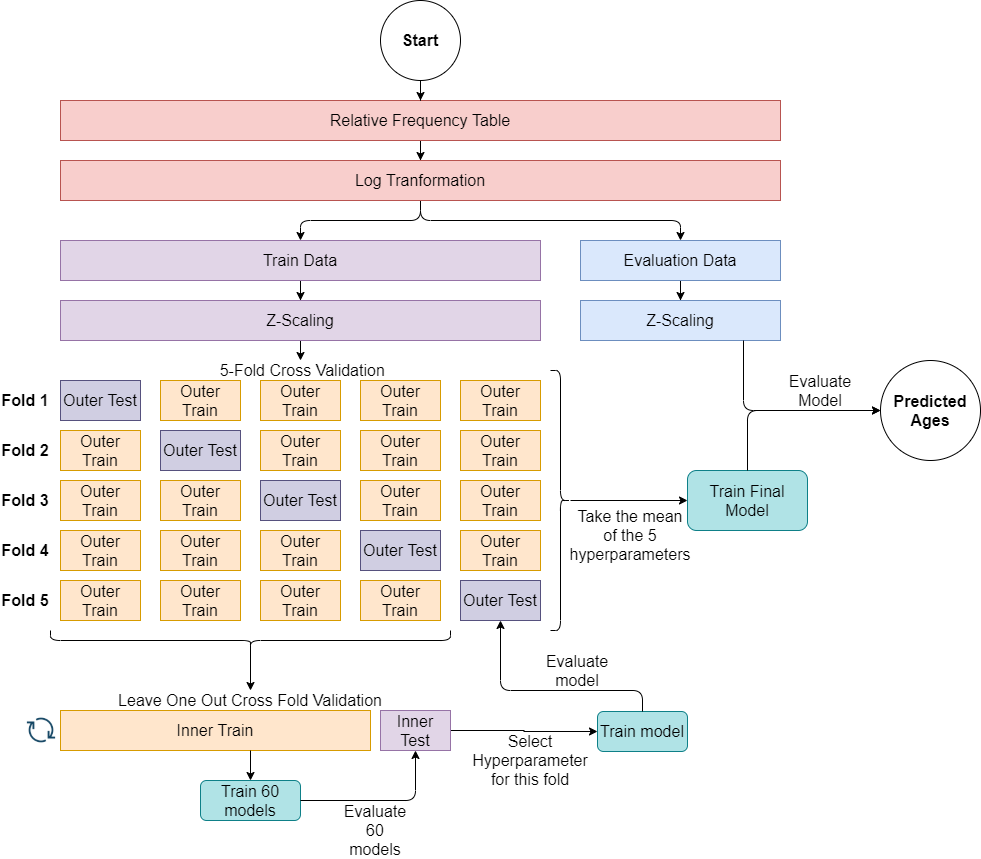

The diagram above was exported from draw.io. Its source (the exported page's mxGraphModel, read from the mxfile embedded in the PNG):
<mxGraphModel dx="1182" dy="707" grid="1" gridSize="10" guides="1" tooltips="1" connect="1" arrows="1" fold="1" page="1" pageScale="1" pageWidth="827" pageHeight="1169" math="0" shadow="0">
  <root>
    <mxCell id="0" />
    <mxCell id="1" parent="0" />
    <mxCell id="PTeVqL4SPvn7Of8Sn5uT-104" value="" style="edgeStyle=orthogonalEdgeStyle;rounded=0;orthogonalLoop=1;jettySize=auto;html=1;fontSize=16;" parent="1" source="PTeVqL4SPvn7Of8Sn5uT-1" target="PTeVqL4SPvn7Of8Sn5uT-103" edge="1">
      <mxGeometry relative="1" as="geometry" />
    </mxCell>
    <mxCell id="PTeVqL4SPvn7Of8Sn5uT-1" value="Relative Frequency Table" style="rounded=0;whiteSpace=wrap;html=1;fillColor=#f8cecc;strokeColor=#b85450;fontStyle=0;fontSize=16;" parent="1" vertex="1">
      <mxGeometry x="80" y="280" width="720" height="40" as="geometry" />
    </mxCell>
    <mxCell id="PTeVqL4SPvn7Of8Sn5uT-106" value="" style="edgeStyle=orthogonalEdgeStyle;rounded=0;orthogonalLoop=1;jettySize=auto;html=1;fontSize=16;" parent="1" source="PTeVqL4SPvn7Of8Sn5uT-4" target="PTeVqL4SPvn7Of8Sn5uT-105" edge="1">
      <mxGeometry relative="1" as="geometry" />
    </mxCell>
    <mxCell id="PTeVqL4SPvn7Of8Sn5uT-4" value="Train Data" style="rounded=0;whiteSpace=wrap;html=1;fillColor=#e1d5e7;strokeColor=#9673a6;fontStyle=0;fontSize=16;" parent="1" vertex="1">
      <mxGeometry x="80" y="420" width="480" height="40" as="geometry" />
    </mxCell>
    <mxCell id="PTeVqL4SPvn7Of8Sn5uT-109" value="" style="edgeStyle=orthogonalEdgeStyle;rounded=0;orthogonalLoop=1;jettySize=auto;html=1;fontSize=16;" parent="1" source="PTeVqL4SPvn7Of8Sn5uT-5" target="PTeVqL4SPvn7Of8Sn5uT-108" edge="1">
      <mxGeometry relative="1" as="geometry" />
    </mxCell>
    <mxCell id="PTeVqL4SPvn7Of8Sn5uT-5" value="Evaluation Data" style="rounded=0;whiteSpace=wrap;html=1;fillColor=#dae8fc;strokeColor=#6c8ebf;fontStyle=0;fontSize=16;" parent="1" vertex="1">
      <mxGeometry x="600" y="420" width="200" height="40" as="geometry" />
    </mxCell>
    <mxCell id="PTeVqL4SPvn7Of8Sn5uT-15" value="Outer Test" style="rounded=0;whiteSpace=wrap;html=1;fillColor=#d0cee2;strokeColor=#56517e;fontStyle=0;fontSize=16;" parent="1" vertex="1">
      <mxGeometry x="80" y="560" width="80" height="40" as="geometry" />
    </mxCell>
    <mxCell id="PTeVqL4SPvn7Of8Sn5uT-16" value="Outer Train" style="rounded=0;whiteSpace=wrap;html=1;fillColor=#ffe6cc;strokeColor=#d79b00;fontStyle=0;fontSize=16;" parent="1" vertex="1">
      <mxGeometry x="180" y="560" width="80" height="40" as="geometry" />
    </mxCell>
    <mxCell id="PTeVqL4SPvn7Of8Sn5uT-17" value="Outer Train" style="rounded=0;whiteSpace=wrap;html=1;fillColor=#ffe6cc;strokeColor=#d79b00;fontStyle=0;fontSize=16;" parent="1" vertex="1">
      <mxGeometry x="280" y="560" width="80" height="40" as="geometry" />
    </mxCell>
    <mxCell id="PTeVqL4SPvn7Of8Sn5uT-18" value="Outer Train" style="rounded=0;whiteSpace=wrap;html=1;fillColor=#ffe6cc;strokeColor=#d79b00;fontStyle=0;fontSize=16;" parent="1" vertex="1">
      <mxGeometry x="380" y="560" width="80" height="40" as="geometry" />
    </mxCell>
    <mxCell id="PTeVqL4SPvn7Of8Sn5uT-19" value="Outer Train" style="rounded=0;whiteSpace=wrap;html=1;fillColor=#ffe6cc;strokeColor=#d79b00;fontStyle=0;fontSize=16;" parent="1" vertex="1">
      <mxGeometry x="480" y="560" width="80" height="40" as="geometry" />
    </mxCell>
    <mxCell id="PTeVqL4SPvn7Of8Sn5uT-21" value="&amp;nbsp;5-Fold Cross Validation" style="text;html=1;strokeColor=none;fillColor=none;align=center;verticalAlign=middle;whiteSpace=wrap;rounded=0;fontStyle=0;fontSize=16;" parent="1" vertex="1">
      <mxGeometry x="230" y="540" width="180" height="20" as="geometry" />
    </mxCell>
    <mxCell id="PTeVqL4SPvn7Of8Sn5uT-23" value="Outer Train" style="rounded=0;whiteSpace=wrap;html=1;fillColor=#ffe6cc;strokeColor=#d79b00;fontStyle=0;fontSize=16;" parent="1" vertex="1">
      <mxGeometry x="80" y="610" width="80" height="40" as="geometry" />
    </mxCell>
    <mxCell id="PTeVqL4SPvn7Of8Sn5uT-25" value="Outer Train" style="rounded=0;whiteSpace=wrap;html=1;fillColor=#ffe6cc;strokeColor=#d79b00;fontStyle=0;fontSize=16;" parent="1" vertex="1">
      <mxGeometry x="280" y="610" width="80" height="40" as="geometry" />
    </mxCell>
    <mxCell id="PTeVqL4SPvn7Of8Sn5uT-26" value="Outer Train" style="rounded=0;whiteSpace=wrap;html=1;fillColor=#ffe6cc;strokeColor=#d79b00;fontStyle=0;fontSize=16;" parent="1" vertex="1">
      <mxGeometry x="380" y="610" width="80" height="40" as="geometry" />
    </mxCell>
    <mxCell id="PTeVqL4SPvn7Of8Sn5uT-27" value="Outer Train" style="rounded=0;whiteSpace=wrap;html=1;fillColor=#ffe6cc;strokeColor=#d79b00;fontStyle=0;fontSize=16;" parent="1" vertex="1">
      <mxGeometry x="480" y="610" width="80" height="40" as="geometry" />
    </mxCell>
    <mxCell id="PTeVqL4SPvn7Of8Sn5uT-28" value="Outer Train" style="rounded=0;whiteSpace=wrap;html=1;fillColor=#ffe6cc;strokeColor=#d79b00;fontStyle=0;fontSize=16;" parent="1" vertex="1">
      <mxGeometry x="80" y="660" width="80" height="40" as="geometry" />
    </mxCell>
    <mxCell id="PTeVqL4SPvn7Of8Sn5uT-29" value="Outer Train" style="rounded=0;whiteSpace=wrap;html=1;fillColor=#ffe6cc;strokeColor=#d79b00;fontStyle=0;fontSize=16;" parent="1" vertex="1">
      <mxGeometry x="180" y="660" width="80" height="40" as="geometry" />
    </mxCell>
    <mxCell id="PTeVqL4SPvn7Of8Sn5uT-30" value="Outer Test" style="rounded=0;whiteSpace=wrap;html=1;fillColor=#d0cee2;strokeColor=#56517e;fontStyle=0;fontSize=16;" parent="1" vertex="1">
      <mxGeometry x="280" y="660" width="80" height="40" as="geometry" />
    </mxCell>
    <mxCell id="PTeVqL4SPvn7Of8Sn5uT-31" value="Outer Train" style="rounded=0;whiteSpace=wrap;html=1;fillColor=#ffe6cc;strokeColor=#d79b00;fontStyle=0;fontSize=16;" parent="1" vertex="1">
      <mxGeometry x="380" y="660" width="80" height="40" as="geometry" />
    </mxCell>
    <mxCell id="PTeVqL4SPvn7Of8Sn5uT-32" value="Outer Train" style="rounded=0;whiteSpace=wrap;html=1;fillColor=#ffe6cc;strokeColor=#d79b00;fontStyle=0;fontSize=16;" parent="1" vertex="1">
      <mxGeometry x="480" y="660" width="80" height="40" as="geometry" />
    </mxCell>
    <mxCell id="PTeVqL4SPvn7Of8Sn5uT-33" value="Outer Train" style="rounded=0;whiteSpace=wrap;html=1;fillColor=#ffe6cc;strokeColor=#d79b00;fontStyle=0;fontSize=16;" parent="1" vertex="1">
      <mxGeometry x="80" y="710" width="80" height="40" as="geometry" />
    </mxCell>
    <mxCell id="PTeVqL4SPvn7Of8Sn5uT-34" value="Outer Train" style="rounded=0;whiteSpace=wrap;html=1;fillColor=#ffe6cc;strokeColor=#d79b00;fontStyle=0;fontSize=16;" parent="1" vertex="1">
      <mxGeometry x="180" y="710" width="80" height="40" as="geometry" />
    </mxCell>
    <mxCell id="PTeVqL4SPvn7Of8Sn5uT-35" value="Outer Train" style="rounded=0;whiteSpace=wrap;html=1;fillColor=#ffe6cc;strokeColor=#d79b00;fontStyle=0;fontSize=16;" parent="1" vertex="1">
      <mxGeometry x="280" y="710" width="80" height="40" as="geometry" />
    </mxCell>
    <mxCell id="PTeVqL4SPvn7Of8Sn5uT-36" value="Outer Test" style="rounded=0;whiteSpace=wrap;html=1;fillColor=#d0cee2;strokeColor=#56517e;fontStyle=0;fontSize=16;" parent="1" vertex="1">
      <mxGeometry x="380" y="710" width="80" height="40" as="geometry" />
    </mxCell>
    <mxCell id="PTeVqL4SPvn7Of8Sn5uT-37" value="Outer Train" style="rounded=0;whiteSpace=wrap;html=1;fillColor=#ffe6cc;strokeColor=#d79b00;fontStyle=0;fontSize=16;" parent="1" vertex="1">
      <mxGeometry x="480" y="710" width="80" height="40" as="geometry" />
    </mxCell>
    <mxCell id="PTeVqL4SPvn7Of8Sn5uT-38" value="Outer Train" style="rounded=0;whiteSpace=wrap;html=1;fillColor=#ffe6cc;strokeColor=#d79b00;fontStyle=0;fontSize=16;" parent="1" vertex="1">
      <mxGeometry x="80" y="760" width="80" height="40" as="geometry" />
    </mxCell>
    <mxCell id="PTeVqL4SPvn7Of8Sn5uT-39" value="Outer Train" style="rounded=0;whiteSpace=wrap;html=1;fillColor=#ffe6cc;strokeColor=#d79b00;fontStyle=0;fontSize=16;" parent="1" vertex="1">
      <mxGeometry x="180" y="760" width="80" height="40" as="geometry" />
    </mxCell>
    <mxCell id="PTeVqL4SPvn7Of8Sn5uT-40" value="Outer Train" style="rounded=0;whiteSpace=wrap;html=1;fillColor=#ffe6cc;strokeColor=#d79b00;fontStyle=0;fontSize=16;" parent="1" vertex="1">
      <mxGeometry x="280" y="760" width="80" height="40" as="geometry" />
    </mxCell>
    <mxCell id="PTeVqL4SPvn7Of8Sn5uT-41" value="Outer Train" style="rounded=0;whiteSpace=wrap;html=1;fillColor=#ffe6cc;strokeColor=#d79b00;fontStyle=0;fontSize=16;" parent="1" vertex="1">
      <mxGeometry x="380" y="760" width="80" height="40" as="geometry" />
    </mxCell>
    <mxCell id="PTeVqL4SPvn7Of8Sn5uT-42" value="Outer Test" style="rounded=0;whiteSpace=wrap;html=1;fillColor=#d0cee2;strokeColor=#56517e;fontStyle=0;fontSize=16;" parent="1" vertex="1">
      <mxGeometry x="480" y="760" width="80" height="40" as="geometry" />
    </mxCell>
    <mxCell id="PTeVqL4SPvn7Of8Sn5uT-43" value="Outer Test" style="rounded=0;whiteSpace=wrap;html=1;fillColor=#d0cee2;strokeColor=#56517e;fontStyle=0;fontSize=16;" parent="1" vertex="1">
      <mxGeometry x="180" y="610" width="80" height="40" as="geometry" />
    </mxCell>
    <mxCell id="PTeVqL4SPvn7Of8Sn5uT-44" value="Fold 1" style="text;html=1;strokeColor=none;fillColor=none;align=center;verticalAlign=middle;whiteSpace=wrap;rounded=0;fontStyle=1;fontSize=16;" parent="1" vertex="1">
      <mxGeometry x="20" y="570" width="50" height="20" as="geometry" />
    </mxCell>
    <mxCell id="PTeVqL4SPvn7Of8Sn5uT-45" value="Fold 2" style="text;html=1;strokeColor=none;fillColor=none;align=center;verticalAlign=middle;whiteSpace=wrap;rounded=0;fontStyle=1;fontSize=16;" parent="1" vertex="1">
      <mxGeometry x="20" y="620" width="50" height="20" as="geometry" />
    </mxCell>
    <mxCell id="PTeVqL4SPvn7Of8Sn5uT-47" value="&lt;b style=&quot;font-size: 16px;&quot;&gt;Fold 3&lt;/b&gt;" style="text;html=1;strokeColor=none;fillColor=none;align=center;verticalAlign=middle;whiteSpace=wrap;rounded=0;fontStyle=0;fontSize=16;" parent="1" vertex="1">
      <mxGeometry x="20" y="670" width="50" height="20" as="geometry" />
    </mxCell>
    <mxCell id="PTeVqL4SPvn7Of8Sn5uT-48" value="&lt;b style=&quot;font-size: 16px;&quot;&gt;Fold 4&lt;/b&gt;" style="text;html=1;strokeColor=none;fillColor=none;align=center;verticalAlign=middle;whiteSpace=wrap;rounded=0;fontStyle=0;fontSize=16;" parent="1" vertex="1">
      <mxGeometry x="20" y="720" width="50" height="20" as="geometry" />
    </mxCell>
    <mxCell id="PTeVqL4SPvn7Of8Sn5uT-49" value="&lt;b style=&quot;font-size: 16px;&quot;&gt;Fold 5&lt;/b&gt;" style="text;html=1;strokeColor=none;fillColor=none;align=center;verticalAlign=middle;whiteSpace=wrap;rounded=0;fontStyle=0;fontSize=16;" parent="1" vertex="1">
      <mxGeometry x="20" y="770" width="50" height="20" as="geometry" />
    </mxCell>
    <mxCell id="PTeVqL4SPvn7Of8Sn5uT-50" value="" style="shape=curlyBracket;whiteSpace=wrap;html=1;rounded=1;flipH=1;rotation=90;fontStyle=0;fontSize=16;" parent="1" vertex="1">
      <mxGeometry x="260" y="620" width="20" height="400" as="geometry" />
    </mxCell>
    <mxCell id="PTeVqL4SPvn7Of8Sn5uT-51" value="Leave One Out Cross Fold Validation" style="text;html=1;strokeColor=none;fillColor=none;align=center;verticalAlign=middle;whiteSpace=wrap;rounded=0;fontStyle=0;fontSize=16;" parent="1" vertex="1">
      <mxGeometry x="115" y="870" width="310" height="20" as="geometry" />
    </mxCell>
    <mxCell id="HYyueQrJwgoui1Oaa8R1-2" style="edgeStyle=orthogonalEdgeStyle;rounded=0;orthogonalLoop=1;jettySize=auto;html=1;exitX=1;exitY=0.5;exitDx=0;exitDy=0;" edge="1" parent="1" source="PTeVqL4SPvn7Of8Sn5uT-54" target="HYyueQrJwgoui1Oaa8R1-1">
      <mxGeometry relative="1" as="geometry" />
    </mxCell>
    <mxCell id="PTeVqL4SPvn7Of8Sn5uT-54" value="Inner Test" style="rounded=0;whiteSpace=wrap;html=1;fillColor=#e1d5e7;strokeColor=#9673a6;fontStyle=0;fontSize=16;" parent="1" vertex="1">
      <mxGeometry x="400" y="890" width="70" height="40" as="geometry" />
    </mxCell>
    <mxCell id="PTeVqL4SPvn7Of8Sn5uT-58" value="Inner Train" style="rounded=0;whiteSpace=wrap;html=1;fillColor=#ffe6cc;strokeColor=#d79b00;fontStyle=0;fontSize=16;" parent="1" vertex="1">
      <mxGeometry x="80" y="890" width="310" height="40" as="geometry" />
    </mxCell>
    <mxCell id="PTeVqL4SPvn7Of8Sn5uT-64" value="Evaluate 60 models" style="text;html=1;strokeColor=none;fillColor=none;align=center;verticalAlign=middle;whiteSpace=wrap;rounded=0;fontStyle=0;fontSize=16;" parent="1" vertex="1">
      <mxGeometry x="360" y="1000" width="70" height="20" as="geometry" />
    </mxCell>
    <mxCell id="PTeVqL4SPvn7Of8Sn5uT-76" value="Select Hyperparameter for this fold" style="text;html=1;strokeColor=none;fillColor=none;align=center;verticalAlign=middle;whiteSpace=wrap;rounded=0;fontStyle=0;fontSize=16;" parent="1" vertex="1">
      <mxGeometry x="530" y="920" width="40" height="40" as="geometry" />
    </mxCell>
    <mxCell id="PTeVqL4SPvn7Of8Sn5uT-78" value="" style="endArrow=classic;html=1;exitX=0.5;exitY=1;exitDx=0;exitDy=0;entryX=0.5;entryY=0;entryDx=0;entryDy=0;fontStyle=0;fontSize=16;" parent="1" source="PTeVqL4SPvn7Of8Sn5uT-103" target="PTeVqL4SPvn7Of8Sn5uT-4" edge="1">
      <mxGeometry width="50" height="50" relative="1" as="geometry">
        <mxPoint x="370" y="600" as="sourcePoint" />
        <mxPoint x="420" y="550" as="targetPoint" />
        <Array as="points">
          <mxPoint x="440" y="400" />
          <mxPoint x="320" y="400" />
        </Array>
      </mxGeometry>
    </mxCell>
    <mxCell id="PTeVqL4SPvn7Of8Sn5uT-79" value="" style="endArrow=classic;html=1;entryX=0.5;entryY=0;entryDx=0;entryDy=0;fontStyle=0;fontSize=16;" parent="1" target="PTeVqL4SPvn7Of8Sn5uT-5" edge="1">
      <mxGeometry width="50" height="50" relative="1" as="geometry">
        <mxPoint x="440" y="360" as="sourcePoint" />
        <mxPoint x="420" y="550" as="targetPoint" />
        <Array as="points">
          <mxPoint x="440" y="400" />
          <mxPoint x="700" y="400" />
        </Array>
      </mxGeometry>
    </mxCell>
    <mxCell id="PTeVqL4SPvn7Of8Sn5uT-86" value="" style="edgeStyle=orthogonalEdgeStyle;rounded=0;orthogonalLoop=1;jettySize=auto;html=1;fontSize=16;" parent="1" source="PTeVqL4SPvn7Of8Sn5uT-83" target="PTeVqL4SPvn7Of8Sn5uT-85" edge="1">
      <mxGeometry relative="1" as="geometry" />
    </mxCell>
    <mxCell id="PTeVqL4SPvn7Of8Sn5uT-83" value="" style="shape=curlyBracket;whiteSpace=wrap;html=1;rounded=1;flipH=1;fontSize=16;" parent="1" vertex="1">
      <mxGeometry x="570" y="550" width="20" height="260" as="geometry" />
    </mxCell>
    <mxCell id="PTeVqL4SPvn7Of8Sn5uT-84" value="Take the mean of the 5 hyperparameters" style="text;html=1;strokeColor=none;fillColor=none;align=center;verticalAlign=middle;whiteSpace=wrap;rounded=0;fontSize=16;" parent="1" vertex="1">
      <mxGeometry x="600" y="650" width="100" height="130" as="geometry" />
    </mxCell>
    <mxCell id="PTeVqL4SPvn7Of8Sn5uT-85" value="Train Final Model" style="rounded=1;whiteSpace=wrap;html=1;fillColor=#b0e3e6;strokeColor=#0e8088;fontSize=16;" parent="1" vertex="1">
      <mxGeometry x="707" y="650" width="120" height="60" as="geometry" />
    </mxCell>
    <mxCell id="PTeVqL4SPvn7Of8Sn5uT-90" value="" style="endArrow=classic;html=1;exitX=0.1;exitY=0.5;exitDx=0;exitDy=0;exitPerimeter=0;entryX=0.5;entryY=0;entryDx=0;entryDy=0;fontSize=16;" parent="1" source="PTeVqL4SPvn7Of8Sn5uT-50" target="PTeVqL4SPvn7Of8Sn5uT-51" edge="1">
      <mxGeometry width="50" height="50" relative="1" as="geometry">
        <mxPoint x="370" y="710" as="sourcePoint" />
        <mxPoint x="420" y="660" as="targetPoint" />
      </mxGeometry>
    </mxCell>
    <mxCell id="PTeVqL4SPvn7Of8Sn5uT-92" value="" style="shape=image;html=1;verticalAlign=top;verticalLabelPosition=bottom;labelBackgroundColor=#ffffff;imageAspect=0;aspect=fixed;image=https://cdn4.iconfinder.com/data/icons/evil-icons-user-interface/64/download-128.png;fontSize=16;" parent="1" vertex="1">
      <mxGeometry x="42" y="891" width="38" height="38" as="geometry" />
    </mxCell>
    <mxCell id="PTeVqL4SPvn7Of8Sn5uT-94" value="" style="edgeStyle=orthogonalEdgeStyle;rounded=0;orthogonalLoop=1;jettySize=auto;html=1;fontSize=16;" parent="1" source="PTeVqL4SPvn7Of8Sn5uT-93" target="PTeVqL4SPvn7Of8Sn5uT-1" edge="1">
      <mxGeometry relative="1" as="geometry" />
    </mxCell>
    <mxCell id="PTeVqL4SPvn7Of8Sn5uT-93" value="&lt;span style=&quot;font-size: 16px&quot;&gt;Start&lt;/span&gt;" style="ellipse;whiteSpace=wrap;html=1;aspect=fixed;fontSize=16;fontStyle=1" parent="1" vertex="1">
      <mxGeometry x="400" y="180" width="80" height="80" as="geometry" />
    </mxCell>
    <mxCell id="PTeVqL4SPvn7Of8Sn5uT-95" value="Train 60 models" style="rounded=1;whiteSpace=wrap;html=1;fillColor=#b0e3e6;strokeColor=#0e8088;fontSize=16;" parent="1" vertex="1">
      <mxGeometry x="220" y="960" width="100" height="40" as="geometry" />
    </mxCell>
    <mxCell id="PTeVqL4SPvn7Of8Sn5uT-98" value="" style="endArrow=classic;html=1;exitX=1;exitY=0.5;exitDx=0;exitDy=0;entryX=0.5;entryY=1;entryDx=0;entryDy=0;fontSize=16;" parent="1" source="PTeVqL4SPvn7Of8Sn5uT-95" target="PTeVqL4SPvn7Of8Sn5uT-54" edge="1">
      <mxGeometry width="50" height="50" relative="1" as="geometry">
        <mxPoint x="370" y="700" as="sourcePoint" />
        <mxPoint x="420" y="650" as="targetPoint" />
        <Array as="points">
          <mxPoint x="435" y="980" />
        </Array>
      </mxGeometry>
    </mxCell>
    <mxCell id="PTeVqL4SPvn7Of8Sn5uT-100" value="" style="endArrow=classic;html=1;entryX=0.5;entryY=0;entryDx=0;entryDy=0;fontSize=16;" parent="1" target="PTeVqL4SPvn7Of8Sn5uT-95" edge="1">
      <mxGeometry width="50" height="50" relative="1" as="geometry">
        <mxPoint x="270" y="930" as="sourcePoint" />
        <mxPoint x="420" y="650" as="targetPoint" />
      </mxGeometry>
    </mxCell>
    <mxCell id="PTeVqL4SPvn7Of8Sn5uT-103" value="Log Tranformation" style="rounded=0;whiteSpace=wrap;html=1;fillColor=#f8cecc;strokeColor=#b85450;fontStyle=0;fontSize=16;" parent="1" vertex="1">
      <mxGeometry x="80" y="340" width="720" height="40" as="geometry" />
    </mxCell>
    <mxCell id="PTeVqL4SPvn7Of8Sn5uT-107" style="edgeStyle=orthogonalEdgeStyle;rounded=0;orthogonalLoop=1;jettySize=auto;html=1;exitX=0.5;exitY=1;exitDx=0;exitDy=0;entryX=0.5;entryY=0;entryDx=0;entryDy=0;fontSize=16;" parent="1" source="PTeVqL4SPvn7Of8Sn5uT-105" target="PTeVqL4SPvn7Of8Sn5uT-21" edge="1">
      <mxGeometry relative="1" as="geometry" />
    </mxCell>
    <mxCell id="PTeVqL4SPvn7Of8Sn5uT-105" value="Z-Scaling" style="rounded=0;whiteSpace=wrap;html=1;fillColor=#e1d5e7;strokeColor=#9673a6;fontStyle=0;fontSize=16;" parent="1" vertex="1">
      <mxGeometry x="80" y="480" width="480" height="40" as="geometry" />
    </mxCell>
    <mxCell id="PTeVqL4SPvn7Of8Sn5uT-108" value="Z-Scaling" style="rounded=0;whiteSpace=wrap;html=1;fillColor=#dae8fc;strokeColor=#6c8ebf;fontStyle=0;fontSize=16;" parent="1" vertex="1">
      <mxGeometry x="600" y="480" width="200" height="40" as="geometry" />
    </mxCell>
    <mxCell id="PTeVqL4SPvn7Of8Sn5uT-110" value="&lt;b&gt;Predicted Ages&lt;/b&gt;" style="ellipse;whiteSpace=wrap;html=1;aspect=fixed;fontSize=16;" parent="1" vertex="1">
      <mxGeometry x="900" y="540" width="100" height="100" as="geometry" />
    </mxCell>
    <mxCell id="PTeVqL4SPvn7Of8Sn5uT-112" value="" style="endArrow=classic;html=1;exitX=0.815;exitY=1;exitDx=0;exitDy=0;entryX=0;entryY=0.5;entryDx=0;entryDy=0;fontSize=16;exitPerimeter=0;" parent="1" source="PTeVqL4SPvn7Of8Sn5uT-108" target="PTeVqL4SPvn7Of8Sn5uT-110" edge="1">
      <mxGeometry width="50" height="50" relative="1" as="geometry">
        <mxPoint x="530" y="520" as="sourcePoint" />
        <mxPoint x="870" y="590" as="targetPoint" />
        <Array as="points">
          <mxPoint x="763" y="590" />
        </Array>
      </mxGeometry>
    </mxCell>
    <mxCell id="PTeVqL4SPvn7Of8Sn5uT-114" value="" style="endArrow=classic;html=1;exitX=0.5;exitY=0;exitDx=0;exitDy=0;entryX=0;entryY=0.5;entryDx=0;entryDy=0;fontSize=16;" parent="1" source="PTeVqL4SPvn7Of8Sn5uT-85" target="PTeVqL4SPvn7Of8Sn5uT-110" edge="1">
      <mxGeometry width="50" height="50" relative="1" as="geometry">
        <mxPoint x="530" y="620" as="sourcePoint" />
        <mxPoint x="580" y="570" as="targetPoint" />
        <Array as="points">
          <mxPoint x="767" y="590" />
        </Array>
      </mxGeometry>
    </mxCell>
    <mxCell id="PTeVqL4SPvn7Of8Sn5uT-115" value="Evaluate Model" style="text;html=1;strokeColor=none;fillColor=none;align=center;verticalAlign=middle;whiteSpace=wrap;rounded=0;fontSize=16;" parent="1" vertex="1">
      <mxGeometry x="790" y="560" width="100" height="20" as="geometry" />
    </mxCell>
    <mxCell id="HYyueQrJwgoui1Oaa8R1-1" value="&lt;font style=&quot;font-size: 16px&quot;&gt;Train model&lt;/font&gt;" style="rounded=1;whiteSpace=wrap;html=1;fillColor=#b0e3e6;strokeColor=#0e8088;" vertex="1" parent="1">
      <mxGeometry x="617" y="891" width="90" height="40" as="geometry" />
    </mxCell>
    <mxCell id="HYyueQrJwgoui1Oaa8R1-6" value="" style="endArrow=classic;html=1;exitX=0.5;exitY=0;exitDx=0;exitDy=0;entryX=0.5;entryY=1;entryDx=0;entryDy=0;" edge="1" parent="1" source="HYyueQrJwgoui1Oaa8R1-1" target="PTeVqL4SPvn7Of8Sn5uT-42">
      <mxGeometry width="50" height="50" relative="1" as="geometry">
        <mxPoint x="580" y="790" as="sourcePoint" />
        <mxPoint x="630" y="740" as="targetPoint" />
        <Array as="points">
          <mxPoint x="662" y="870" />
          <mxPoint x="520" y="870" />
        </Array>
      </mxGeometry>
    </mxCell>
    <mxCell id="HYyueQrJwgoui1Oaa8R1-7" value="&lt;font style=&quot;font-size: 16px&quot;&gt;Evaluate model&lt;/font&gt;" style="text;html=1;strokeColor=none;fillColor=none;align=center;verticalAlign=middle;whiteSpace=wrap;rounded=0;" vertex="1" parent="1">
      <mxGeometry x="577" y="840" width="40" height="20" as="geometry" />
    </mxCell>
  </root>
</mxGraphModel>